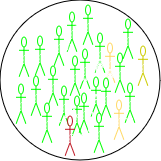

The diagram above was exported from draw.io. Its source (the exported page's mxGraphModel, read from the mxfile embedded in the PNG):
<mxGraphModel dx="1364" dy="795" grid="1" gridSize="10" guides="1" tooltips="1" connect="1" arrows="1" fold="1" page="1" pageScale="1" pageWidth="850" pageHeight="1100" math="0" shadow="0">
  <root>
    <mxCell id="0" />
    <mxCell id="1" parent="0" />
    <mxCell id="eoaNTdgyRvpkKSQ5ed1o-1" value="Actor" style="shape=umlActor;verticalLabelPosition=middle;verticalAlign=middle;labelPosition=center;align=center;fontColor=#FFFFFF;strokeColor=#00FF00;" vertex="1" parent="1">
      <mxGeometry x="251" y="281" width="10" height="40" as="geometry" />
    </mxCell>
    <mxCell id="eoaNTdgyRvpkKSQ5ed1o-2" value="Actor" style="shape=umlActor;verticalLabelPosition=middle;verticalAlign=middle;labelPosition=center;align=center;fontColor=#FFFFFF;strokeColor=#00FF00;" vertex="1" parent="1">
      <mxGeometry x="299" y="256" width="10" height="40" as="geometry" />
    </mxCell>
    <mxCell id="eoaNTdgyRvpkKSQ5ed1o-3" value="Actor" style="shape=umlActor;verticalLabelPosition=middle;verticalAlign=middle;labelPosition=center;align=center;fontColor=#FFFFFF;strokeColor=#00FF00;" vertex="1" parent="1">
      <mxGeometry x="327" y="277" width="10" height="40" as="geometry" />
    </mxCell>
    <mxCell id="eoaNTdgyRvpkKSQ5ed1o-4" value="Actor" style="shape=umlActor;verticalLabelPosition=middle;verticalAlign=middle;labelPosition=center;align=center;fontColor=#FFFFFF;strokeColor=#00FF00;" vertex="1" parent="1">
      <mxGeometry x="312" y="293" width="10" height="40" as="geometry" />
    </mxCell>
    <mxCell id="eoaNTdgyRvpkKSQ5ed1o-5" value="Actor" style="shape=umlActor;verticalLabelPosition=middle;verticalAlign=middle;labelPosition=center;align=center;fontColor=#FFFFFF;strokeColor=#00FF00;" vertex="1" parent="1">
      <mxGeometry x="286" y="270" width="10" height="40" as="geometry" />
    </mxCell>
    <mxCell id="eoaNTdgyRvpkKSQ5ed1o-6" value="Actor" style="shape=umlActor;verticalLabelPosition=middle;verticalAlign=middle;labelPosition=center;align=center;fontColor=#FFFFFF;strokeColor=#00FF00;" vertex="1" parent="1">
      <mxGeometry x="267" y="280" width="10" height="40" as="geometry" />
    </mxCell>
    <mxCell id="eoaNTdgyRvpkKSQ5ed1o-7" value="Actor" style="shape=umlActor;verticalLabelPosition=middle;verticalAlign=middle;labelPosition=center;align=center;fontColor=#FFFFFF;strokeColor=#00FF00;" vertex="1" parent="1">
      <mxGeometry x="323" y="321" width="10" height="40" as="geometry" />
    </mxCell>
    <mxCell id="eoaNTdgyRvpkKSQ5ed1o-8" value="Actor" style="shape=umlActor;verticalLabelPosition=middle;verticalAlign=middle;labelPosition=center;align=center;fontColor=#FFFFFF;strokeColor=#00FF00;" vertex="1" parent="1">
      <mxGeometry x="302" y="300" width="10" height="40" as="geometry" />
    </mxCell>
    <mxCell id="eoaNTdgyRvpkKSQ5ed1o-9" value="Actor" style="shape=umlActor;verticalLabelPosition=middle;verticalAlign=middle;labelPosition=center;align=center;fontColor=#FFFFFF;strokeColor=#00FF00;" vertex="1" parent="1">
      <mxGeometry x="280" y="310" width="10" height="40" as="geometry" />
    </mxCell>
    <mxCell id="eoaNTdgyRvpkKSQ5ed1o-10" value="Actor" style="shape=umlActor;verticalLabelPosition=middle;verticalAlign=middle;labelPosition=center;align=center;fontColor=#FFFFFF;strokeColor=#00FF00;" vertex="1" parent="1">
      <mxGeometry x="263" y="320" width="10" height="40" as="geometry" />
    </mxCell>
    <mxCell id="eoaNTdgyRvpkKSQ5ed1o-11" value="Actor" style="shape=umlActor;verticalLabelPosition=middle;verticalAlign=middle;labelPosition=center;align=center;fontColor=#FFFFFF;strokeColor=#00FF00;" vertex="1" parent="1">
      <mxGeometry x="291" y="330" width="10" height="40" as="geometry" />
    </mxCell>
    <mxCell id="eoaNTdgyRvpkKSQ5ed1o-12" value="Actor" style="shape=umlActor;verticalLabelPosition=middle;verticalAlign=middle;labelPosition=center;align=center;fontColor=#FFFFFF;strokeColor=#00FF00;" vertex="1" parent="1">
      <mxGeometry x="304" y="340" width="10" height="40" as="geometry" />
    </mxCell>
    <mxCell id="eoaNTdgyRvpkKSQ5ed1o-13" value="Actor" style="shape=umlActor;verticalLabelPosition=middle;verticalAlign=middle;labelPosition=center;align=center;fontColor=#FFFFFF;strokeColor=#00FF00;" vertex="1" parent="1">
      <mxGeometry x="315" y="249" width="10" height="40" as="geometry" />
    </mxCell>
    <mxCell id="eoaNTdgyRvpkKSQ5ed1o-14" value="" style="ellipse;whiteSpace=wrap;html=1;aspect=fixed;fillColor=none;" vertex="1" parent="1">
      <mxGeometry x="232" y="244" width="160" height="160" as="geometry" />
    </mxCell>
    <mxCell id="eoaNTdgyRvpkKSQ5ed1o-17" value="Actor" style="shape=umlActor;verticalLabelPosition=middle;verticalAlign=middle;labelPosition=center;align=center;fontColor=#FFFFFF;strokeColor=#FFD966;" vertex="1" parent="1">
      <mxGeometry x="337" y="287" width="10" height="40" as="geometry" />
    </mxCell>
    <mxCell id="eoaNTdgyRvpkKSQ5ed1o-18" value="Actor" style="shape=umlActor;verticalLabelPosition=middle;verticalAlign=middle;labelPosition=center;align=center;fontColor=#FFFFFF;strokeColor=#00FF00;" vertex="1" parent="1">
      <mxGeometry x="347" y="297" width="10" height="40" as="geometry" />
    </mxCell>
    <mxCell id="eoaNTdgyRvpkKSQ5ed1o-19" value="Actor" style="shape=umlActor;verticalLabelPosition=middle;verticalAlign=middle;labelPosition=center;align=center;fontColor=#FFFFFF;strokeColor=#00FF00;" vertex="1" parent="1">
      <mxGeometry x="357" y="327" width="10" height="40" as="geometry" />
    </mxCell>
    <mxCell id="eoaNTdgyRvpkKSQ5ed1o-20" value="Actor" style="shape=umlActor;verticalLabelPosition=middle;verticalAlign=middle;labelPosition=center;align=center;fontColor=#FFFFFF;strokeColor=#00FF00;" vertex="1" parent="1">
      <mxGeometry x="333" y="322" width="10" height="40" as="geometry" />
    </mxCell>
    <mxCell id="eoaNTdgyRvpkKSQ5ed1o-21" value="Actor" style="shape=umlActor;verticalLabelPosition=middle;verticalAlign=middle;labelPosition=center;align=center;fontColor=#FFFFFF;strokeColor=#FFD966;" vertex="1" parent="1">
      <mxGeometry x="346" y="344" width="10" height="40" as="geometry" />
    </mxCell>
    <mxCell id="eoaNTdgyRvpkKSQ5ed1o-22" value="Actor" style="shape=umlActor;verticalLabelPosition=middle;verticalAlign=middle;labelPosition=center;align=center;fontColor=#FFFFFF;strokeColor=#00FF00;" vertex="1" parent="1">
      <mxGeometry x="311" y="337" width="10" height="40" as="geometry" />
    </mxCell>
    <mxCell id="eoaNTdgyRvpkKSQ5ed1o-23" value="Actor" style="shape=umlActor;verticalLabelPosition=middle;verticalAlign=middle;labelPosition=center;align=center;fontColor=#FFFFFF;strokeColor=#00FF00;" vertex="1" parent="1">
      <mxGeometry x="274" y="347" width="10" height="40" as="geometry" />
    </mxCell>
    <mxCell id="eoaNTdgyRvpkKSQ5ed1o-24" value="Actor" style="shape=umlActor;verticalLabelPosition=middle;verticalAlign=middle;labelPosition=center;align=center;fontColor=#FFFFFF;strokeColor=#00FF00;" vertex="1" parent="1">
      <mxGeometry x="248" y="328" width="10" height="40" as="geometry" />
    </mxCell>
    <mxCell id="eoaNTdgyRvpkKSQ5ed1o-25" value="Actor" style="shape=umlActor;verticalLabelPosition=middle;verticalAlign=middle;labelPosition=center;align=center;fontColor=#FFFFFF;strokeColor=#CCCC00;" vertex="1" parent="1">
      <mxGeometry x="370" y="290" width="10" height="40" as="geometry" />
    </mxCell>
    <mxCell id="eoaNTdgyRvpkKSQ5ed1o-26" value="Actor" style="shape=umlActor;verticalLabelPosition=middle;verticalAlign=middle;labelPosition=center;align=center;fontColor=#FFFFFF;strokeColor=#00FF00;" vertex="1" parent="1">
      <mxGeometry x="355" y="263" width="10" height="40" as="geometry" />
    </mxCell>
    <mxCell id="eoaNTdgyRvpkKSQ5ed1o-27" value="Actor" style="shape=umlActor;verticalLabelPosition=middle;verticalAlign=middle;labelPosition=center;align=center;fontColor=#FFFFFF;strokeColor=#00FF00;" vertex="1" parent="1">
      <mxGeometry x="326" y="357" width="10" height="40" as="geometry" />
    </mxCell>
    <mxCell id="eoaNTdgyRvpkKSQ5ed1o-28" value="Actor" style="shape=umlActor;verticalLabelPosition=middle;verticalAlign=middle;labelPosition=center;align=center;fontColor=#FFFFFF;strokeColor=#c01c28;" vertex="1" parent="1">
      <mxGeometry x="297" y="360" width="10" height="40" as="geometry" />
    </mxCell>
  </root>
</mxGraphModel>